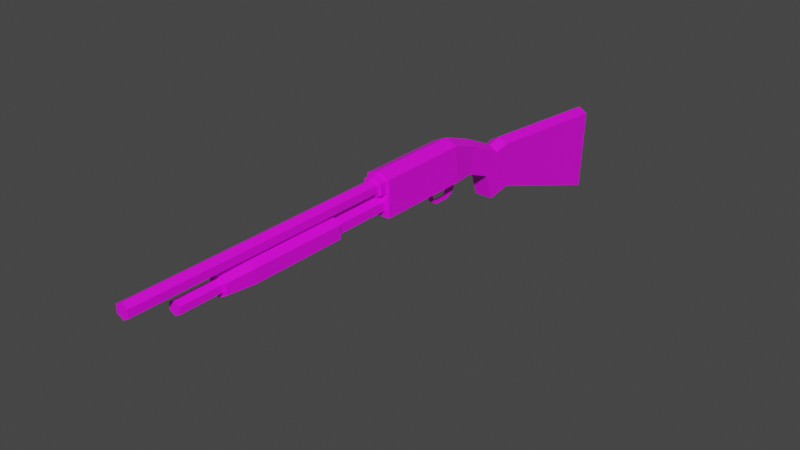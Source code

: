 # Source: shotgun.blend  (saved by Blender 2.90.8; exported with 4.5.12 LTS)
import bpy
from mathutils import Matrix  # noqa: F401  (used for matrix-valued properties, if any)

bpy.ops.wm.read_factory_settings(use_empty=True)
scene = bpy.context.scene
scene.name = 'Scene'

# ---- collections
col_collection = bpy.data.collections.new('Collection'); scene.collection.children.link(col_collection)

# ---- images (referenced by path relative to the original .blend; pixels are not part of the script)
import os
ASSET_DIR = os.environ.get("B2B_ASSET_DIR", "")  # directory of the original .blend (textures are referenced by path, not embedded)
HERE = os.path.dirname(os.path.abspath(__file__))  # packed textures are extracted next to this script under _unpacked/

def load_image(name, relpath, width, height, colorspace="sRGB"):
    """Load a texture the original file referenced (path relative to the .blend, or extracted next to this script)."""
    p = next((c for c in (os.path.join(HERE, relpath), os.path.join(ASSET_DIR, relpath)) if relpath and os.path.exists(c)), "")
    if p:
        img = bpy.data.images.load(p, check_existing=True)
        img.name = name
    else:  # same state as the original file: an image datablock whose file is absent (Cycles renders it pink)
        img = bpy.data.images.new(name, width, height)
        img.source = "FILE"
        img.filepath = "//" + (relpath or name)
    img.colorspace_settings.name = colorspace
    return img
img_shotgun_png = load_image('Shotgun.png', 'Shotgun.png', 1024, 1024, 'sRGB')

# ---- materials (node trees are filled in below, after node groups)
mat_material_001 = bpy.data.materials.new('Material.001')
mat_material_001.use_transparent_shadow = False

# ---- material node trees
mat_material_001.use_nodes = True; mat_material_001.node_tree.nodes.clear()
_N = mat_material_001.node_tree.nodes; _L = mat_material_001.node_tree.links
n0 = _N.new('ShaderNodeBsdfPrincipled'); n0.name = 'Principled BSDF'; n0.location = (10, 300)
n0.distribution = 'GGX'
n0.subsurface_method = 'BURLEY'
n0.inputs[3].default_value = 1.45
n0.inputs[27].default_value = (0.0, 0.0, 0.0, 1.0)
n0.inputs[28].default_value = 1.0
n1 = _N.new('ShaderNodeOutputMaterial'); n1.name = 'Material Output'; n1.location = (300, 300)
n2 = _N.new('ShaderNodeTexImage'); n2.name = 'Image Texture'; n2.location = (-280, 260)
n2.image = img_shotgun_png
_L.new(n0.outputs[0], n1.inputs[0])
_L.new(n2.outputs[0], n0.inputs[0])
n1.is_active_output = True

# ---- world
world_world = bpy.data.worlds.new('World'); scene.world = world_world
world_world.use_nodes = True; world_world.node_tree.nodes.clear()
_N = world_world.node_tree.nodes; _L = world_world.node_tree.links
n0 = _N.new('ShaderNodeOutputWorld'); n0.name = 'World Output'; n0.location = (300, 300)
n1 = _N.new('ShaderNodeBackground'); n1.name = 'Background'; n1.location = (10, 300)
n1.inputs[0].default_value = (0.05088, 0.05088, 0.05088, 1.0)
_L.new(n1.outputs[0], n0.inputs[0])
n0.is_active_output = True
world_world.color = (0.05088, 0.05088, 0.05088)
world_world.use_sun_shadow = False
world_world.sun_shadow_jitter_overblur = 0.0

# ---- meshes
me_cylinder = bpy.data.meshes.new('Cylinder')
me_cylinder.from_pydata([(6.665e-12, -2.256, 0.3271), (6.664e-12, -0.2373, 0.3271), (0.04946, -2.256, 0.3556), (0.04946, -0.2373, 0.3556), (0.04946, -2.256, 0.4128), (0.04946, -0.2373, 0.4128), (-4.987e-09, -2.256, 0.4413), (-4.987e-09, -0.2373, 0.4413), (-0.04946, -2.256, 0.4128), (-0.04946, -0.2373, 0.4128), (-0.04946, -2.256, 0.3556), (-0.04946, -0.2373, 0.3556), (-1.085e-10, -0.2373, 0.3006), (0.07243, -0.2373, 0.3424), (0.07243, -0.2373, 0.426), (-7.42e-09, -0.2373, 0.4678), (-0.07243, -0.2373, 0.426), (-0.07243, -0.2373, 0.3424), (-1.085e-10, -0.1741, 0.3006), (0.07243, -0.1741, 0.3424), (0.07243, -0.1741, 0.426), (-7.42e-09, -0.1741, 0.4678), (-0.07243, -0.1741, 0.426), (-0.07243, -0.1741, 0.3424), (1.186e-09, -0.6499, 0.1428), (0.08754, -0.6499, 0.1933), (0.08754, -0.6499, 0.2944), (-7.651e-09, -0.6499, 0.345), (-0.08754, -0.6499, 0.1933), (-0.08754, -0.6499, 0.2944), (-0.08754, -1.383, 0.2944), (-0.08754, -1.383, 0.1933), (-7.651e-09, -1.383, 0.345), (0.08754, -1.383, 0.2944), (0.08754, -1.383, 0.1933), (1.186e-09, -1.383, 0.1428), (7.097e-10, -1.594, 0.1636), (0.06948, -1.594, 0.2038), (0.06948, -1.594, 0.284), (-6.304e-09, -1.594, 0.3241), (-0.04421, -1.594, 0.2183), (-0.04421, -1.917, 0.2183), (-0.04421, -1.594, 0.2694), (-0.04421, -1.917, 0.2694), (-4.463e-09, -1.594, 0.2949), (-4.463e-09, -1.917, 0.2949), (0.04421, -1.594, 0.2694), (0.04421, -1.917, 0.2694), (0.04421, -1.594, 0.2183), (0.04421, -1.917, 0.2183), (-1.462e-16, -1.594, 0.1928), (8.052e-17, -1.917, 0.1928), (-0.06948, -1.594, 0.2038), (-0.06948, -1.594, 0.284), (-7.716e-10, -0.6499, 0.175), (0.05969, -0.6499, 0.2094), (0.05969, -0.6499, 0.2783), (-6.797e-09, -0.6499, 0.3128), (-0.05969, -0.6499, 0.2094), (-0.05969, -0.6499, 0.2783), (-7.716e-10, -0.1726, 0.175), (0.05969, -0.1726, 0.2094), (0.05969, -0.1726, 0.2783), (-6.797e-09, -0.1726, 0.3128), (-0.05969, -0.1726, 0.2094), (-0.05969, -0.1726, 0.2783), (-0.09302, -0.1853, 0.1595), (-0.09302, -0.1816, 0.44), (-0.09302, 0.5529, 0.1558), (-0.09302, 0.5428, 0.44), (0.09302, -0.1853, 0.1595), (0.09302, -0.1816, 0.44), (0.09302, 0.5529, 0.1558), (0.09302, 0.5428, 0.44), (-0.07024, 0.7414, 0.1506), (-0.07024, 0.7956, 0.3487), (0.07024, 0.7414, 0.1506), (0.07024, 0.7956, 0.3487), (-0.07024, 0.9518, 0.06019), (-0.07024, 0.9747, 0.2642), (0.07024, 0.9518, 0.06019), (0.07024, 0.9747, 0.2642), (-0.07024, 1.019, -0.1436), (-0.07024, 1.074, 0.2123), (0.07024, 1.019, -0.1436), (0.07024, 1.074, 0.2123), (-0.07024, 1.209, -0.1099), (-0.07024, 1.195, 0.2384), (0.07024, 1.209, -0.1099), (0.07024, 1.195, 0.2384), (-0.07024, 2.302, -0.4938), (-0.07024, 2.336, 0.1401), (0.07024, 2.302, -0.4938), (0.07024, 2.336, 0.1401), (-0.03046, 0.3296, 0.1603), (-0.03046, 0.3296, 0.2212), (-0.03046, 0.3906, 0.1603), (-0.03046, 0.3906, 0.2212), (0.03046, 0.3296, 0.1603), (0.03046, 0.3296, 0.2212), (0.03046, 0.3906, 0.1603), (0.03046, 0.3906, 0.2212), (-0.01221, 0.3558, 0.1047), (-0.01221, 0.3799, 0.1084), (0.01221, 0.3558, 0.1047), (0.01221, 0.3799, 0.1084), (-0.01221, 0.3783, 0.04442), (-0.01221, 0.3949, 0.06231), (0.01221, 0.3783, 0.04442), (0.01221, 0.3949, 0.06231), (-0.01221, 0.4217, 0.01509), (-0.01221, 0.4249, 0.03929), (0.01221, 0.4217, 0.01509), (0.01221, 0.4249, 0.03929), (-0.01221, 0.5476, 0.01177), (-0.01221, 0.5508, 0.03597), (0.01221, 0.5476, 0.01177), (0.01221, 0.5508, 0.03597), (-0.01221, 0.6082, 0.03826), (-0.01221, 0.5861, 0.0486), (0.01221, 0.6082, 0.03826), (0.01221, 0.5861, 0.0486), (-0.01221, 0.6265, 0.07986), (-0.01221, 0.6021, 0.08029), (0.01221, 0.6265, 0.07986), (0.01221, 0.6021, 0.08029), (-0.01221, 0.6228, 0.1251), (-0.01221, 0.5984, 0.1255), (0.01221, 0.6228, 0.1251), (0.01221, 0.5984, 0.1255), (-0.01221, 0.5346, 0.1939), (0.01221, 0.5346, 0.1939), (-0.01221, 0.6756, 0.1934), (0.01221, 0.6756, 0.1934), (0.01244, 0.5311, 0.1759), (0.01244, 0.5488, 0.1584), (0.01244, 0.5136, 0.1582), (0.01244, 0.5313, 0.1407), (-0.01244, 0.5311, 0.1759), (-0.01244, 0.5488, 0.1584), (-0.01244, 0.5136, 0.1582), (-0.01244, 0.5313, 0.1407), (0.01244, 0.5821, 0.106), (0.01244, 0.5616, 0.1033), (-0.01244, 0.5821, 0.106), (-0.01244, 0.5616, 0.1033), (0.01244, 0.5739, 0.06687), (0.01244, 0.5606, 0.07445), (-0.01244, 0.5739, 0.06687), (-0.01244, 0.5606, 0.07445), (0.01244, 0.5434, 0.04064), (0.01244, 0.5398, 0.04596), (-0.01244, 0.5434, 0.04064), (-0.01244, 0.5398, 0.04596), (0.0, 0.5529, 0.1558), (0.0, 0.5428, 0.4809), (0.0, -0.1853, 0.1595), (0.0, -0.1816, 0.4809), (0.0, 0.7414, 0.1506), (0.0, 0.7956, 0.3895), (0.0, 0.9518, 0.06019), (0.0, 0.9747, 0.3051), (0.0, 1.019, -0.1436), (0.0, 1.074, 0.2532), (0.0, 1.209, -0.1099), (0.0, 1.195, 0.2793), (0.0, 2.302, -0.4938), (0.0, 2.336, 0.181)], [], [(0, 1, 3, 2), (2, 3, 5, 4), (4, 5, 7, 6), (6, 7, 9, 8), (9, 7, 15, 16), (8, 9, 11, 10), (10, 11, 1, 0), (0, 2, 4, 6, 8, 10), (17, 16, 22, 23), (5, 3, 13, 14), (11, 9, 16, 17), (3, 1, 12, 13), (7, 5, 14, 15), (1, 11, 17, 12), (19, 18, 23, 22, 21, 20), (15, 14, 20, 21), (13, 12, 18, 19), (12, 17, 23, 18), (16, 15, 21, 22), (14, 13, 19, 20), (32, 33, 26, 27), (52, 53, 30, 31), (26, 25, 55, 56), (40, 42, 53, 52), (33, 34, 25, 26), (51, 50, 48, 49), (31, 30, 29, 28), (36, 52, 31, 35), (30, 32, 27, 29), (46, 48, 37, 38), (35, 31, 28, 24), (47, 46, 44, 45), (49, 48, 46, 47), (37, 36, 35, 34), (48, 50, 36, 37), (34, 35, 24, 25), (42, 44, 39, 53), (45, 44, 42, 43), (44, 46, 38, 39), (50, 40, 52, 36), (38, 37, 34, 33), (43, 42, 40, 41), (39, 38, 33, 32), (53, 39, 32, 30), (41, 40, 50, 51), (51, 49, 47, 45, 43, 41), (54, 58, 64, 60), (28, 29, 59, 58), (25, 24, 54, 55), (24, 28, 58, 54), (29, 27, 57, 59), (27, 26, 56, 57), (61, 60, 64, 65, 63, 62), (59, 57, 63, 65), (57, 56, 62, 63), (56, 55, 61, 62), (55, 54, 60, 61), (58, 59, 65, 64), (66, 67, 69, 68), (155, 73, 77, 159), (72, 73, 71, 70), (156, 157, 67, 66), (154, 72, 70, 156), (155, 69, 67, 157), (159, 77, 81, 161), (68, 69, 75, 74), (73, 72, 76, 77), (154, 68, 74, 158), (81, 80, 84, 85), (74, 75, 79, 78), (77, 76, 80, 81), (158, 74, 78, 160), (163, 85, 89, 165), (160, 78, 82, 162), (161, 81, 85, 163), (78, 79, 83, 82), (165, 89, 93, 167), (82, 83, 87, 86), (85, 84, 88, 89), (162, 82, 86, 164), (166, 167, 93, 92), (86, 87, 91, 90), (89, 88, 92, 93), (164, 86, 90, 166), (94, 95, 97, 96), (96, 97, 101, 100), (100, 101, 99, 98), (98, 99, 95, 94), (96, 100, 105, 103), (101, 97, 95, 99), (104, 102, 106, 108), (94, 96, 103, 102), (100, 98, 104, 105), (98, 94, 102, 104), (109, 108, 112, 113), (103, 105, 109, 107), (105, 104, 108, 109), (102, 103, 107, 106), (113, 112, 116, 117), (106, 107, 111, 110), (108, 106, 110, 112), (107, 109, 113, 111), (116, 114, 118, 120), (110, 111, 115, 114), (112, 110, 114, 116), (111, 113, 117, 115), (121, 120, 124, 125), (115, 117, 121, 119), (117, 116, 120, 121), (114, 115, 119, 118), (122, 123, 127, 126), (118, 119, 123, 122), (120, 118, 122, 124), (119, 121, 125, 123), (128, 126, 132, 133), (124, 122, 126, 128), (123, 125, 129, 127), (125, 124, 128, 129), (126, 127, 130, 132), (129, 128, 133, 131), (127, 129, 131, 130), (134, 135, 137, 136), (136, 137, 141, 140), (140, 141, 139, 138), (138, 139, 135, 134), (136, 140, 138, 134), (141, 137, 143, 145), (144, 145, 149, 148), (139, 141, 145, 144), (137, 135, 142, 143), (135, 139, 144, 142), (147, 146, 150, 151), (143, 142, 146, 147), (142, 144, 148, 146), (145, 143, 147, 149), (153, 151, 150, 152), (146, 148, 152, 150), (149, 147, 151, 153), (148, 149, 153, 152), (88, 164, 166, 92), (90, 91, 167, 166), (84, 162, 164, 88), (87, 165, 167, 91), (79, 161, 163, 83), (80, 160, 162, 84), (83, 163, 165, 87), (76, 158, 160, 80), (72, 154, 158, 76), (75, 159, 161, 79), (73, 155, 157, 71), (68, 154, 156, 66), (70, 71, 157, 156), (69, 155, 159, 75)])
_uv = me_cylinder.uv_layers.new(name='UVMap')
_uv.uv.foreach_set('vector', [0.05189, 0.612, 0.454, 0.612, 0.454, 0.6175, 0.05189, 0.6175, 0.05189, 0.6175, 0.454, 0.6175, 0.454, 0.6284, 0.05189, 0.6284, 0.05189, 0.6284, 0.454, 0.6284, 0.454, 0.6339, 0.05189, 0.6339, 0.05189, 0.6339, 0.454, 0.6339, 0.454, 0.6284, 0.05189, 0.6284, 0.454, 0.6284, 0.454, 0.6339, 0.454, 0.639, 0.454, 0.631, 0.05189, 0.6284, 0.454, 0.6284, 0.454, 0.6175, 0.05189, 0.6175, 0.05189, 0.6175, 0.454, 0.6175, 0.454, 0.612, 0.05189, 0.612, 0.05189, 0.612, 0.05189, 0.6175, 0.05189, 0.6284, 0.05189, 0.6339, 0.05189, 0.6284, 0.05189, 0.6175, 0.454, 0.6149, 0.454, 0.631, 0.4666, 0.631, 0.4666, 0.6149, 0.454, 0.6284, 0.454, 0.6175, 0.454, 0.6149, 0.454, 0.631, 0.454, 0.6175, 0.454, 0.6284, 0.454, 0.631, 0.454, 0.6149, 0.454, 0.6175, 0.454, 0.612, 0.454, 0.6069, 0.454, 0.6149, 0.454, 0.6339, 0.454, 0.6284, 0.454, 0.631, 0.454, 0.639, 0.454, 0.612, 0.454, 0.6175, 0.454, 0.6149, 0.454, 0.6069, 0.4666, 0.6149, 0.4666, 0.6069, 0.4666, 0.6149, 0.4666, 0.631, 0.4666, 0.639, 0.4666, 0.631, 0.454, 0.639, 0.454, 0.631, 0.4666, 0.631, 0.4666, 0.639, 0.454, 0.6149, 0.454, 0.6069, 0.4666, 0.6069, 0.4666, 0.6149, 0.454, 0.6069, 0.454, 0.6149, 0.4666, 0.6149, 0.4666, 0.6069, 0.454, 0.631, 0.454, 0.639, 0.4666, 0.639, 0.4666, 0.631, 0.454, 0.631, 0.454, 0.6149, 0.4666, 0.6149, 0.4666, 0.631, 0.2258, 0.6112, 0.2258, 0.5961, 0.3718, 0.5961, 0.3718, 0.6112, 0.1838, 0.5691, 0.1838, 0.593, 0.2258, 0.5961, 0.2258, 0.566, 0.3718, 0.5961, 0.3718, 0.566, 0.3718, 0.5708, 0.3718, 0.5913, 0.1838, 0.5734, 0.1838, 0.5887, 0.1838, 0.593, 0.1838, 0.5691, 0.2258, 0.5961, 0.2258, 0.566, 0.3718, 0.566, 0.3718, 0.5961, 0.1193, 0.5658, 0.1838, 0.5658, 0.1838, 0.5734, 0.1193, 0.5734, 0.2258, 0.566, 0.2258, 0.5961, 0.3718, 0.5961, 0.3718, 0.566, 0.1838, 0.5571, 0.1838, 0.5691, 0.2258, 0.566, 0.2258, 0.5509, 0.2258, 0.5961, 0.2258, 0.6112, 0.3718, 0.6112, 0.3718, 0.5961, 0.1838, 0.5887, 0.1838, 0.5734, 0.1838, 0.5691, 0.1838, 0.593, 0.2258, 0.5509, 0.2258, 0.566, 0.3718, 0.566, 0.3718, 0.5509, 0.1193, 0.5887, 0.1838, 0.5887, 0.1838, 0.5963, 0.1193, 0.5963, 0.1193, 0.5734, 0.1838, 0.5734, 0.1838, 0.5887, 0.1193, 0.5887, 0.1838, 0.5691, 0.1838, 0.5571, 0.2258, 0.5509, 0.2258, 0.566, 0.1838, 0.5734, 0.1838, 0.5658, 0.1838, 0.5571, 0.1838, 0.5691, 0.2258, 0.566, 0.2258, 0.5509, 0.3718, 0.5509, 0.3718, 0.566, 0.1838, 0.5887, 0.1838, 0.5963, 0.1838, 0.605, 0.1838, 0.593, 0.1193, 0.5963, 0.1838, 0.5963, 0.1838, 0.5887, 0.1193, 0.5887, 0.1838, 0.5963, 0.1838, 0.5887, 0.1838, 0.593, 0.1838, 0.605, 0.1838, 0.5658, 0.1838, 0.5734, 0.1838, 0.5691, 0.1838, 0.5571, 0.1838, 0.593, 0.1838, 0.5691, 0.2258, 0.566, 0.2258, 0.5961, 0.1193, 0.5887, 0.1838, 0.5887, 0.1838, 0.5734, 0.1193, 0.5734, 0.1838, 0.605, 0.1838, 0.593, 0.2258, 0.5961, 0.2258, 0.6112, 0.1838, 0.593, 0.1838, 0.605, 0.2258, 0.6112, 0.2258, 0.5961, 0.1193, 0.5734, 0.1838, 0.5734, 0.1838, 0.5658, 0.1193, 0.5658, 0.1193, 0.5658, 0.1193, 0.5734, 0.1193, 0.5887, 0.1193, 0.5963, 0.1193, 0.5887, 0.1193, 0.5734, 0.3718, 0.5605, 0.3718, 0.5708, 0.4669, 0.5708, 0.4669, 0.5605, 0.3718, 0.566, 0.3718, 0.5961, 0.3718, 0.5913, 0.3718, 0.5708, 0.3718, 0.566, 0.3718, 0.5509, 0.3718, 0.5605, 0.3718, 0.5708, 0.3718, 0.5509, 0.3718, 0.566, 0.3718, 0.5708, 0.3718, 0.5605, 0.3718, 0.5961, 0.3718, 0.6112, 0.3718, 0.6016, 0.3718, 0.5913, 0.3718, 0.6112, 0.3718, 0.5961, 0.3718, 0.5913, 0.3718, 0.6016, 0.4669, 0.5708, 0.4669, 0.5605, 0.4669, 0.5708, 0.4669, 0.5913, 0.4669, 0.6016, 0.4669, 0.5913, 0.3718, 0.5913, 0.3718, 0.6016, 0.4669, 0.6016, 0.4669, 0.5913, 0.3718, 0.6016, 0.3718, 0.5913, 0.4669, 0.5913, 0.4669, 0.6016, 0.3718, 0.5913, 0.3718, 0.5708, 0.4669, 0.5708, 0.4669, 0.5913, 0.3718, 0.5708, 0.3718, 0.5605, 0.4669, 0.5605, 0.4669, 0.5708, 0.3718, 0.5708, 0.3718, 0.5913, 0.4669, 0.5913, 0.4669, 0.5708, 0.4644, 0.5559, 0.4651, 0.6396, 0.6094, 0.6396, 0.6114, 0.5548, 0.893, 0.4775, 0.8944, 0.4889, 0.8738, 0.493, 0.8727, 0.4844, 0.6114, 0.5548, 0.6094, 0.6396, 0.4651, 0.6396, 0.4644, 0.5559, 0.4644, 0.5559, 0.4651, 0.6396, 0.4651, 0.6396, 0.4644, 0.5559, 0.6114, 0.5548, 0.6114, 0.5548, 0.4644, 0.5559, 0.4644, 0.5559, 0.893, 0.4775, 0.8915, 0.4661, 0.9461, 0.4474, 0.9475, 0.4588, 0.8727, 0.4844, 0.8738, 0.493, 0.8589, 0.4981, 0.8578, 0.4895, 0.6114, 0.5548, 0.6094, 0.6396, 0.6598, 0.6123, 0.649, 0.5532, 0.6094, 0.6396, 0.6114, 0.5548, 0.649, 0.5532, 0.6598, 0.6123, 0.6114, 0.5548, 0.6114, 0.5548, 0.649, 0.5532, 0.649, 0.5532, 0.6954, 0.5871, 0.6909, 0.5262, 0.7043, 0.4654, 0.7152, 0.5716, 0.649, 0.5532, 0.6598, 0.6123, 0.6954, 0.5871, 0.6909, 0.5262, 0.6598, 0.6123, 0.649, 0.5532, 0.6909, 0.5262, 0.6954, 0.5871, 0.649, 0.5532, 0.649, 0.5532, 0.6909, 0.5262, 0.6909, 0.5262, 0.8494, 0.4924, 0.8505, 0.501, 0.8412, 0.5041, 0.8401, 0.4956, 0.6909, 0.5262, 0.6909, 0.5262, 0.7043, 0.4654, 0.7043, 0.4654, 0.8578, 0.4895, 0.8589, 0.4981, 0.8505, 0.501, 0.8494, 0.4924, 0.6909, 0.5262, 0.6954, 0.5871, 0.7152, 0.5716, 0.7043, 0.4654, 0.8401, 0.4956, 0.8412, 0.5041, 0.7549, 0.5336, 0.7538, 0.525, 0.7043, 0.4654, 0.7152, 0.5716, 0.7392, 0.5794, 0.7422, 0.4755, 0.7152, 0.5716, 0.7043, 0.4654, 0.7422, 0.4755, 0.7392, 0.5794, 0.7043, 0.4654, 0.7043, 0.4654, 0.7422, 0.4755, 0.7422, 0.4755, 0.8415, 0.504, 0.9222, 0.4259, 0.9276, 0.4404, 0.8468, 0.5185, 0.7422, 0.4755, 0.7392, 0.5794, 0.9666, 0.5501, 0.9599, 0.3608, 0.7392, 0.5794, 0.7422, 0.4755, 0.9599, 0.3608, 0.9666, 0.5501, 0.7422, 0.4755, 0.7422, 0.4755, 0.9599, 0.3608, 0.9599, 0.3608, 0.5659, 0.5477, 0.5659, 0.5659, 0.578, 0.5659, 0.578, 0.5477, 0.578, 0.5477, 0.578, 0.5659, 0.578, 0.5659, 0.578, 0.5477, 0.578, 0.5477, 0.578, 0.5659, 0.5659, 0.5659, 0.5659, 0.5477, 0.5659, 0.5477, 0.5659, 0.5659, 0.5659, 0.5659, 0.5659, 0.5477, 0.578, 0.5477, 0.578, 0.5477, 0.5759, 0.5322, 0.5759, 0.5322, 0.578, 0.5659, 0.578, 0.5659, 0.5659, 0.5659, 0.5659, 0.5659, 0.5711, 0.5311, 0.5711, 0.5311, 0.5756, 0.5131, 0.5756, 0.5131, 0.5659, 0.5477, 0.578, 0.5477, 0.5759, 0.5322, 0.5711, 0.5311, 0.578, 0.5477, 0.5659, 0.5477, 0.5711, 0.5311, 0.5759, 0.5322, 0.5659, 0.5477, 0.5659, 0.5477, 0.5711, 0.5311, 0.5711, 0.5311, 0.5789, 0.5184, 0.5756, 0.5131, 0.5842, 0.5044, 0.5848, 0.5116, 0.5759, 0.5322, 0.5759, 0.5322, 0.5789, 0.5184, 0.5789, 0.5184, 0.5759, 0.5322, 0.5711, 0.5311, 0.5756, 0.5131, 0.5789, 0.5184, 0.5711, 0.5311, 0.5759, 0.5322, 0.5789, 0.5184, 0.5756, 0.5131, 0.5848, 0.5116, 0.5842, 0.5044, 0.6093, 0.5034, 0.6099, 0.5106, 0.5756, 0.5131, 0.5789, 0.5184, 0.5848, 0.5116, 0.5842, 0.5044, 0.5756, 0.5131, 0.5756, 0.5131, 0.5842, 0.5044, 0.5842, 0.5044, 0.5789, 0.5184, 0.5789, 0.5184, 0.5848, 0.5116, 0.5848, 0.5116, 0.6093, 0.5034, 0.6093, 0.5034, 0.6214, 0.5113, 0.6214, 0.5113, 0.5842, 0.5044, 0.5848, 0.5116, 0.6099, 0.5106, 0.6093, 0.5034, 0.5842, 0.5044, 0.5842, 0.5044, 0.6093, 0.5034, 0.6093, 0.5034, 0.5848, 0.5116, 0.5848, 0.5116, 0.6099, 0.5106, 0.6099, 0.5106, 0.617, 0.5144, 0.6214, 0.5113, 0.625, 0.5237, 0.6201, 0.5238, 0.6099, 0.5106, 0.6099, 0.5106, 0.617, 0.5144, 0.617, 0.5144, 0.6099, 0.5106, 0.6093, 0.5034, 0.6214, 0.5113, 0.617, 0.5144, 0.6093, 0.5034, 0.6099, 0.5106, 0.617, 0.5144, 0.6214, 0.5113, 0.625, 0.5237, 0.6201, 0.5238, 0.6194, 0.5373, 0.6243, 0.5372, 0.6214, 0.5113, 0.617, 0.5144, 0.6201, 0.5238, 0.625, 0.5237, 0.6214, 0.5113, 0.6214, 0.5113, 0.625, 0.5237, 0.625, 0.5237, 0.617, 0.5144, 0.617, 0.5144, 0.6201, 0.5238, 0.6201, 0.5238, 0.6243, 0.5372, 0.6243, 0.5372, 0.6348, 0.5576, 0.6348, 0.5576, 0.625, 0.5237, 0.625, 0.5237, 0.6243, 0.5372, 0.6243, 0.5372, 0.6201, 0.5238, 0.6201, 0.5238, 0.6194, 0.5373, 0.6194, 0.5373, 0.6201, 0.5238, 0.625, 0.5237, 0.6243, 0.5372, 0.6194, 0.5373, 0.6243, 0.5372, 0.6194, 0.5373, 0.6067, 0.5577, 0.6348, 0.5576, 0.6194, 0.5373, 0.6243, 0.5372, 0.6348, 0.5576, 0.6067, 0.5577, 0.6194, 0.5373, 0.6194, 0.5373, 0.6067, 0.5577, 0.6067, 0.5577, 0.6066, 0.5575, 0.6101, 0.5518, 0.6066, 0.546, 0.6031, 0.5517, 0.6031, 0.5517, 0.6066, 0.546, 0.6066, 0.546, 0.6031, 0.5517, 0.6031, 0.5517, 0.6066, 0.546, 0.6101, 0.5518, 0.6066, 0.5575, 0.6066, 0.5575, 0.6101, 0.5518, 0.6101, 0.5518, 0.6066, 0.5575, 0.6031, 0.5517, 0.6031, 0.5517, 0.6066, 0.5575, 0.6066, 0.5575, 0.6066, 0.546, 0.6066, 0.546, 0.6129, 0.5337, 0.6129, 0.5337, 0.6154, 0.5344, 0.6129, 0.5337, 0.6125, 0.5243, 0.6151, 0.5218, 0.6101, 0.5518, 0.6066, 0.546, 0.6129, 0.5337, 0.6154, 0.5344, 0.6066, 0.546, 0.6101, 0.5518, 0.6154, 0.5344, 0.6129, 0.5337, 0.6101, 0.5518, 0.6101, 0.5518, 0.6154, 0.5344, 0.6154, 0.5344, 0.6125, 0.5243, 0.6151, 0.5218, 0.6092, 0.514, 0.6084, 0.515, 0.6129, 0.5337, 0.6154, 0.5344, 0.6151, 0.5218, 0.6125, 0.5243, 0.6154, 0.5344, 0.6154, 0.5344, 0.6151, 0.5218, 0.6151, 0.5218, 0.6129, 0.5337, 0.6129, 0.5337, 0.6125, 0.5243, 0.6125, 0.5243, 0.6084, 0.515, 0.6084, 0.515, 0.6092, 0.514, 0.6092, 0.514, 0.6151, 0.5218, 0.6151, 0.5218, 0.6092, 0.514, 0.6092, 0.514, 0.6125, 0.5243, 0.6125, 0.5243, 0.6084, 0.515, 0.6084, 0.515, 0.6151, 0.5218, 0.6125, 0.5243, 0.6084, 0.515, 0.6092, 0.514, 0.7422, 0.4755, 0.7422, 0.4755, 0.9599, 0.3608, 0.9599, 0.3608, 0.8362, 0.4895, 0.9169, 0.4114, 0.9222, 0.4259, 0.8415, 0.504, 0.7043, 0.4654, 0.7043, 0.4654, 0.7422, 0.4755, 0.7422, 0.4755, 0.8389, 0.487, 0.8401, 0.4956, 0.7538, 0.525, 0.7526, 0.5164, 0.8567, 0.4809, 0.8578, 0.4895, 0.8494, 0.4924, 0.8482, 0.4838, 0.6909, 0.5262, 0.6909, 0.5262, 0.7043, 0.4654, 0.7043, 0.4654, 0.8482, 0.4838, 0.8494, 0.4924, 0.8401, 0.4956, 0.8389, 0.487, 0.649, 0.5532, 0.649, 0.5532, 0.6909, 0.5262, 0.6909, 0.5262, 0.6114, 0.5548, 0.6114, 0.5548, 0.649, 0.5532, 0.649, 0.5532, 0.8716, 0.4758, 0.8727, 0.4844, 0.8578, 0.4895, 0.8567, 0.4809, 0.8944, 0.4889, 0.893, 0.4775, 0.9475, 0.4588, 0.949, 0.4702, 0.6114, 0.5548, 0.6114, 0.5548, 0.4644, 0.5559, 0.4644, 0.5559, 0.4644, 0.5559, 0.4651, 0.6396, 0.4651, 0.6396, 0.4644, 0.5559, 0.8915, 0.4661, 0.893, 0.4775, 0.8727, 0.4844, 0.8716, 0.4758])
me_cylinder.materials.append(mat_material_001)
me_cylinder.use_remesh_fix_poles = True
me_cylinder.use_remesh_preserve_attributes = False
me_cylinder.use_mirror_vertex_groups = False
me_cylinder.update()

# ---- objects
ob_empty = bpy.data.objects.new('Empty', img_shotgun_png)
ob_cylinder = bpy.data.objects.new('Cylinder', me_cylinder)

# ---- transforms, parenting, visibility, modifiers, constraints
ob_empty.location = (0.0, 0.0, 0.0)
ob_empty.rotation_euler = (1.571, -0.0, 1.571)
ob_empty.empty_display_type = 'IMAGE'
ob_empty.empty_display_size = 5.0
ob_empty.lineart.crease_threshold = 0.0
ob_cylinder.location = (0.0, 0.0, 0.0)
ob_cylinder.lineart.crease_threshold = 0.0

# ---- collection membership
col_collection.objects.link(ob_empty)
col_collection.objects.link(ob_cylinder)

# ---- scene / render settings (as saved in the file)
scene.frame_start = 1; scene.frame_end = 250; scene.frame_set(1)
scene.render.engine = 'BLENDER_EEVEE_NEXT'
scene.cycles.use_denoising = False
scene.cycles.samples = 128
scene.cycles.sampling_pattern = 'TABULATED_SOBOL'
scene.cycles.use_adaptive_sampling = False
scene.cycles.use_light_tree = False
scene.view_settings.view_transform = 'Filmic'
bpy.context.view_layer.update()

# ---- added for rendering (the .blend has no active camera and no usable light): camera, sun
cam_auto = bpy.data.cameras.new('AutoCamera')
cam_auto.lens = 50.0
cam_auto.sensor_width = 36.0
cam_auto.clip_end = 1000.0
ob_auto_camera = bpy.data.objects.new('AutoCamera', cam_auto)
scene.collection.objects.link(ob_auto_camera)
ob_auto_camera.location = (4.34608, -5.17535, 3.47041)
ob_auto_camera.rotation_euler = (1.09748, -7.21219e-08, 0.694738)
scene.camera = ob_auto_camera
light_auto_sun = bpy.data.lights.new('AutoSun', 'SUN')
light_auto_sun.energy = 3.0
light_auto_sun.angle = 0.0523599
ob_auto_sun = bpy.data.objects.new('AutoSun', light_auto_sun)
scene.collection.objects.link(ob_auto_sun)
ob_auto_sun.rotation_euler = (0.872665, 0.174533, 0.523599)
bpy.context.view_layer.update()
